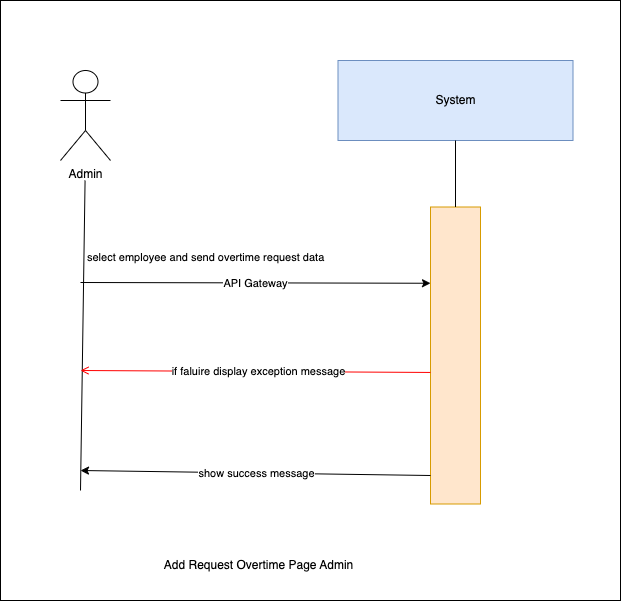

The diagram above was exported from draw.io. Its source (the exported page's mxGraphModel, read from the mxfile embedded in the PNG):
<mxGraphModel dx="1030" dy="500" grid="1" gridSize="10" guides="1" tooltips="1" connect="1" arrows="1" fold="1" page="1" pageScale="1" pageWidth="850" pageHeight="1100" background="#ffffff" math="0" shadow="0">
  <root>
    <mxCell id="0" />
    <mxCell id="1" parent="0" />
    <mxCell id="9" value="" style="whiteSpace=wrap;html=1;" vertex="1" parent="1">
      <mxGeometry x="150" y="230" width="620" height="600" as="geometry" />
    </mxCell>
    <mxCell id="0XNInrx-Nnn9Z4QuyvJh-1" value="System" style="rounded=0;whiteSpace=wrap;html=1;fillColor=#dae8fc;strokeColor=#6c8ebf;" parent="1" vertex="1">
      <mxGeometry x="487.5" y="290" width="235" height="80" as="geometry" />
    </mxCell>
    <mxCell id="0XNInrx-Nnn9Z4QuyvJh-2" value="" style="rounded=0;whiteSpace=wrap;html=1;fillColor=#ffe6cc;strokeColor=#d79b00;" parent="1" vertex="1">
      <mxGeometry x="580" y="436.5" width="50" height="297" as="geometry" />
    </mxCell>
    <mxCell id="0XNInrx-Nnn9Z4QuyvJh-3" value="" style="endArrow=none;html=1;rounded=0;entryX=0.5;entryY=1;entryDx=0;entryDy=0;exitX=0.5;exitY=0;exitDx=0;exitDy=0;" parent="1" source="0XNInrx-Nnn9Z4QuyvJh-2" target="0XNInrx-Nnn9Z4QuyvJh-1" edge="1">
      <mxGeometry width="50" height="50" relative="1" as="geometry">
        <mxPoint x="439" y="780" as="sourcePoint" />
        <mxPoint x="489" y="730" as="targetPoint" />
      </mxGeometry>
    </mxCell>
    <mxCell id="0XNInrx-Nnn9Z4QuyvJh-4" value="" style="endArrow=classic;html=1;rounded=0;entryX=0;entryY=0.25;entryDx=0;entryDy=0;" parent="1" edge="1">
      <mxGeometry relative="1" as="geometry">
        <mxPoint x="230" y="512" as="sourcePoint" />
        <mxPoint x="580" y="512.75" as="targetPoint" />
        <Array as="points" />
      </mxGeometry>
    </mxCell>
    <mxCell id="0XNInrx-Nnn9Z4QuyvJh-5" value="API Gateway" style="edgeLabel;resizable=0;html=1;;align=center;verticalAlign=middle;" parent="0XNInrx-Nnn9Z4QuyvJh-4" connectable="0" vertex="1">
      <mxGeometry relative="1" as="geometry" />
    </mxCell>
    <mxCell id="0XNInrx-Nnn9Z4QuyvJh-6" value="" style="endArrow=none;html=1;rounded=0;entryX=0.462;entryY=1;entryDx=0;entryDy=0;entryPerimeter=0;" parent="1" edge="1">
      <mxGeometry width="50" height="50" relative="1" as="geometry">
        <mxPoint x="230" y="720" as="sourcePoint" />
        <mxPoint x="234.57000000000016" y="410" as="targetPoint" />
      </mxGeometry>
    </mxCell>
    <mxCell id="0XNInrx-Nnn9Z4QuyvJh-7" value="Admin" style="shape=umlActor;verticalLabelPosition=bottom;verticalAlign=top;html=1;outlineConnect=0;" parent="1" vertex="1">
      <mxGeometry x="210" y="300" width="50" height="90" as="geometry" />
    </mxCell>
    <mxCell id="0XNInrx-Nnn9Z4QuyvJh-8" value="Add Request Overtime Page Admin" style="text;html=1;align=center;verticalAlign=middle;resizable=0;points=[];autosize=1;strokeColor=none;fillColor=none;" parent="1" vertex="1">
      <mxGeometry x="302.5" y="780" width="210" height="30" as="geometry" />
    </mxCell>
    <mxCell id="0XNInrx-Nnn9Z4QuyvJh-9" value="" style="endArrow=classic;html=1;rounded=0;" parent="1" edge="1">
      <mxGeometry relative="1" as="geometry">
        <mxPoint x="580" y="705" as="sourcePoint" />
        <mxPoint x="230" y="700" as="targetPoint" />
        <Array as="points" />
      </mxGeometry>
    </mxCell>
    <mxCell id="0XNInrx-Nnn9Z4QuyvJh-10" value="show success message" style="edgeLabel;resizable=0;html=1;;align=center;verticalAlign=middle;" parent="0XNInrx-Nnn9Z4QuyvJh-9" connectable="0" vertex="1">
      <mxGeometry relative="1" as="geometry" />
    </mxCell>
    <mxCell id="4" value="select employee and send overtime request data" style="edgeLabel;resizable=0;html=1;;align=left;verticalAlign=bottom;" parent="1" connectable="0" vertex="1">
      <mxGeometry x="235" y="495" as="geometry" />
    </mxCell>
    <mxCell id="7" value="" style="endArrow=open;strokeColor=#FF0000;endFill=1;rounded=0;exitX=0;exitY=0.382;exitDx=0;exitDy=0;exitPerimeter=0;" parent="1" edge="1">
      <mxGeometry relative="1" as="geometry">
        <mxPoint x="580" y="601.954" as="sourcePoint" />
        <mxPoint x="230" y="600" as="targetPoint" />
        <Array as="points" />
      </mxGeometry>
    </mxCell>
    <mxCell id="8" value="if faluire display&amp;nbsp;exception message" style="edgeLabel;html=1;align=center;verticalAlign=middle;resizable=0;points=[];" parent="7" vertex="1" connectable="0">
      <mxGeometry x="-0.0067" relative="1" as="geometry">
        <mxPoint x="1" as="offset" />
      </mxGeometry>
    </mxCell>
  </root>
</mxGraphModel>